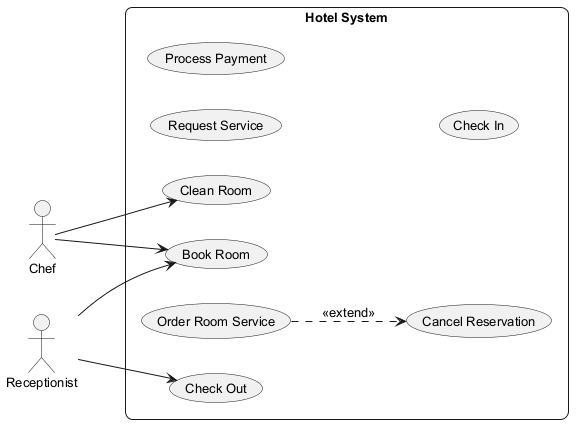

The diagram above was rendered by PlantUML. Its source (embedded in the PNG):
@startuml
skinparam backgroundColor #FFFFFF
skinparam roundCorner 15
skinparam defaultFontSize 13
left to right direction
actor "Chef" as C
actor "Receptionist" as R
rectangle "Hotel System" {
  usecase "Request Service" as UC_RequestService
  usecase "Book Room" as UC_BookRoom
  usecase "Check Out" as UC_CheckOut
  usecase "Process Payment" as UC_ProcessPayment
  usecase "Order Room Service" as UC_OrderRoomService
  usecase "Check In" as UC_CheckIn
  usecase "Clean Room" as UC_CleanRoom
  usecase "Cancel Reservation" as UC_CancelReservation
}
C --> UC_CleanRoom
C --> UC_BookRoom
R --> UC_BookRoom
R --> UC_CheckOut
UC_OrderRoomService ..> UC_CancelReservation : <<extend>>
@enduml